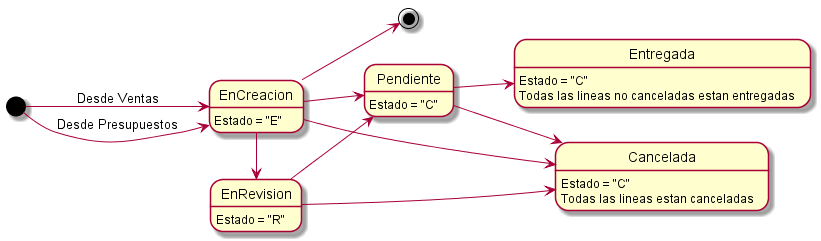

The diagram above was rendered by PlantUML. Its source (embedded in the PNG):
@startuml ventas
left to right direction

EnCreacion: Estado = "E"
EnRevision: Estado = "R"
Cancelada: Estado = "C"
Cancelada: Todas las lineas estan canceladas
Pendiente: Estado = "C"
Entregada: Estado = "C"
Entregada: Todas las lineas no canceladas estan entregadas

[*] --> EnCreacion: Desde Ventas
[*] --> EnCreacion: Desde Presupuestos
EnCreacion --> [*]
EnCreacion -> EnRevision
EnCreacion --> Pendiente
EnCreacion --> Cancelada
EnRevision --> Cancelada
EnRevision --> Pendiente
Pendiente --> Cancelada
Pendiente --> Entregada

@enduml